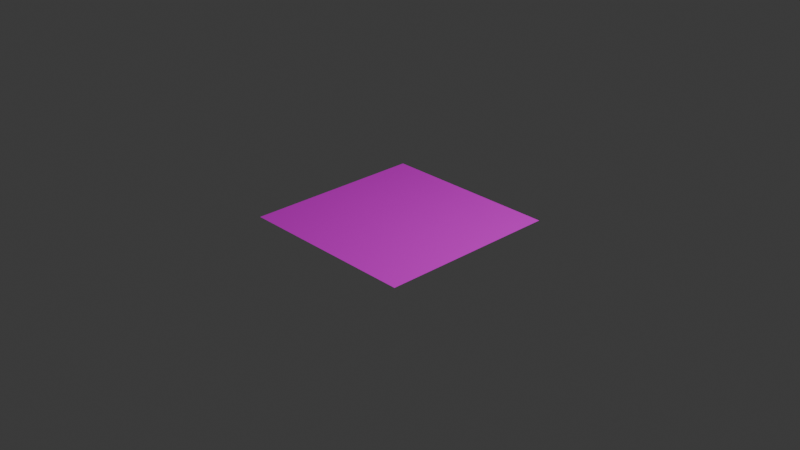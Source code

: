 # Source: pathMaterial.blend  (saved by Blender 4.2.66; exported with 4.5.12 LTS)
import bpy
from mathutils import Matrix  # noqa: F401  (used for matrix-valued properties, if any)

bpy.ops.wm.read_factory_settings(use_empty=True)
scene = bpy.context.scene
scene.name = 'Scene'

# ---- collections
col_collection = bpy.data.collections.new('Collection'); scene.collection.children.link(col_collection)

# ---- images (referenced by path relative to the original .blend; pixels are not part of the script)
import os
ASSET_DIR = os.environ.get("B2B_ASSET_DIR", "")  # directory of the original .blend (textures are referenced by path, not embedded)
HERE = os.path.dirname(os.path.abspath(__file__))  # packed textures are extracted next to this script under _unpacked/

def load_image(name, relpath, width, height, colorspace="sRGB"):
    """Load a texture the original file referenced (path relative to the .blend, or extracted next to this script)."""
    p = next((c for c in (os.path.join(HERE, relpath), os.path.join(ASSET_DIR, relpath)) if relpath and os.path.exists(c)), "")
    if p:
        img = bpy.data.images.load(p, check_existing=True)
        img.name = name
    else:  # same state as the original file: an image datablock whose file is absent (Cycles renders it pink)
        img = bpy.data.images.new(name, width, height)
        img.source = "FILE"
        img.filepath = "//" + (relpath or name)
    img.colorspace_settings.name = colorspace
    return img
img_path = load_image('Path', 'Path.png', 1024, 1024, 'sRGB')

# ---- materials (node trees are filled in below, after node groups)
mat_grass = bpy.data.materials.new('Grass')
mat_grass.alpha_threshold = 0.0
mat_grass.use_transparent_shadow = False
mat_grass.roughness = 0.5
mat_grass.line_color = (0.0, 0.0, 0.0, 1.0)

# ---- material node trees
mat_grass.use_nodes = True; mat_grass.node_tree.nodes.clear()
_N = mat_grass.node_tree.nodes; _L = mat_grass.node_tree.links
n0 = _N.new('ShaderNodeOutputMaterial'); n0.name = 'Material Output'; n0.location = (300, 300)
n1 = _N.new('ShaderNodeBsdfPrincipled'); n1.name = 'Principled BSDF'; n1.location = (-31, 248)
n1.inputs[2].default_value = 1.0
n1.inputs[3].default_value = 1.45
n2 = _N.new('ShaderNodeTexNoise'); n2.name = 'Текстура шуму'; n2.location = (-325, 398)
n2.inputs[2].default_value = 7.3
n2.inputs[3].default_value = 2.5
n2.inputs[4].default_value = 1.0
n3 = _N.new('ShaderNodeTexImage'); n3.name = 'Текстура з зображення'; n3.location = (-325, 52)
n3.image = img_path
n4 = _N.new('ShaderNodeMix'); n4.name = 'Мішання'; n4.location = (-62, 580)
n4.data_type = 'RGBA'
n4.inputs[6].default_value = (0.591, 0.3542, 0.01208, 1.0)
n4.inputs[7].default_value = (0.132, 0.08235, 0.00462, 1.0)
_L.new(n2.outputs[0], n4.inputs[0])
_L.new(n3.outputs[0], n1.inputs[0])
_L.new(n1.outputs[0], n0.inputs[0])
n0.is_active_output = True

# ---- world
world_world = bpy.data.worlds.new('World'); scene.world = world_world
world_world.use_nodes = True; world_world.node_tree.nodes.clear()
_N = world_world.node_tree.nodes; _L = world_world.node_tree.links
n0 = _N.new('ShaderNodeOutputWorld'); n0.name = 'World Output'; n0.location = (300, 300)
n1 = _N.new('ShaderNodeBackground'); n1.name = 'Background'; n1.location = (10, 300)
n1.inputs[0].default_value = (0.05088, 0.05088, 0.05088, 1.0)
_L.new(n1.outputs[0], n0.inputs[0])
n0.is_active_output = True
world_world.color = (0.05088, 0.05088, 0.05088)
world_world.sun_shadow_jitter_overblur = 0.0

# ---- cameras
cam_camera = bpy.data.cameras.new('Camera')
cam_camera.clip_end = 100.0
cam_camera.ortho_scale = 7.314

# ---- lights
light_light = bpy.data.lights.new('Light', 'POINT')
light_light.energy = 1000.0
light_light.shadow_soft_size = 0.1

# ---- meshes
me_x = bpy.data.meshes.new('Площина')
me_x.from_pydata([(-1.0, -1.0, 0.0), (1.0, -1.0, 0.0), (-1.0, 1.0, 0.0), (1.0, 1.0, 0.0)], [], [(0, 1, 3, 2)])
_uv = me_x.uv_layers.new(name='UVКарта')
_uv.uv.foreach_set('vector', [0.0, 0.0, 1.0, 0.0, 1.0, 1.0, 0.0, 1.0])
me_x.materials.append(mat_grass)
me_x.update()

# ---- objects
ob_light = bpy.data.objects.new('Light', light_light)
ob_camera = bpy.data.objects.new('Camera', cam_camera)
ob_x = bpy.data.objects.new('Площина', me_x)

# ---- transforms, parenting, visibility, modifiers, constraints
ob_light.location = (4.076, 1.005, 5.904)
ob_light.rotation_euler = (0.6503, 0.05522, 1.866)
ob_light.lock_rotations_4d = False
ob_light.empty_display_type = 'ARROWS'
ob_light.color = (0.0, 0.0, 0.0, 0.0)
ob_light.lineart.crease_threshold = 0.0
ob_camera.location = (7.359, -6.926, 4.958)
ob_camera.rotation_euler = (1.109, 0.0, 0.8149)
ob_camera.lock_rotations_4d = False
ob_camera.empty_display_type = 'ARROWS'
ob_camera.color = (0.0, 0.0, 0.0, 0.0)
ob_camera.display_type = 'WIRE'
ob_camera.lineart.crease_threshold = 0.0
ob_x.location = (0.0, 0.0, 0.0)

# ---- collection membership
col_collection.objects.link(ob_light)
col_collection.objects.link(ob_camera)
col_collection.objects.link(ob_x)

# ---- scene / render settings (as saved in the file)
scene.camera = ob_camera
scene.frame_start = 1; scene.frame_end = 250; scene.frame_set(1)
scene.render.engine = 'CYCLES'
scene.cycles.bake_type = 'EMIT'
bpy.context.view_layer.update()
